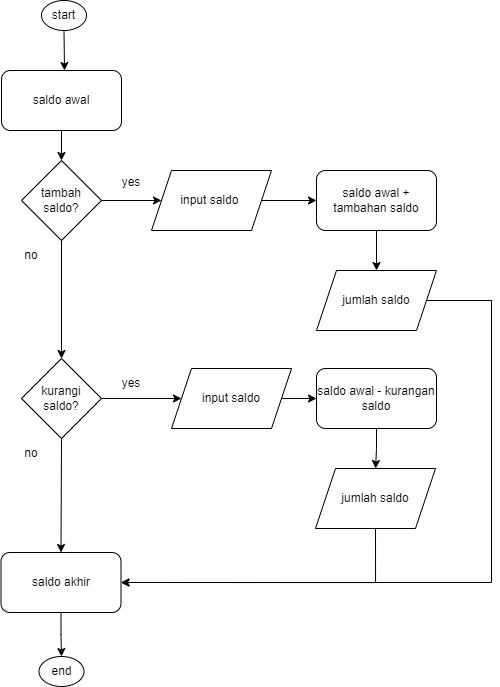

The diagram above was exported from draw.io. Its source (the exported page's mxGraphModel, read from the mxfile embedded in the PNG):
<mxGraphModel dx="793" dy="655" grid="1" gridSize="10" guides="1" tooltips="1" connect="1" arrows="1" fold="1" page="1" pageScale="1" pageWidth="1169" pageHeight="827" background="none" math="0" shadow="0">
  <root>
    <mxCell id="0" />
    <mxCell id="1" parent="0" />
    <mxCell id="Il9BjlTFlCj-LYGu8zHZ-56" value="start" style="ellipse;whiteSpace=wrap;html=1;" vertex="1" parent="1">
      <mxGeometry x="310" y="30" width="45" height="30" as="geometry" />
    </mxCell>
    <mxCell id="Il9BjlTFlCj-LYGu8zHZ-57" value="" style="endArrow=classic;html=1;rounded=0;exitX=0.5;exitY=1;exitDx=0;exitDy=0;" edge="1" parent="1" source="Il9BjlTFlCj-LYGu8zHZ-56">
      <mxGeometry width="50" height="50" relative="1" as="geometry">
        <mxPoint x="250" y="210" as="sourcePoint" />
        <mxPoint x="333" y="100" as="targetPoint" />
      </mxGeometry>
    </mxCell>
    <mxCell id="Il9BjlTFlCj-LYGu8zHZ-60" value="saldo awal" style="rounded=1;whiteSpace=wrap;html=1;" vertex="1" parent="1">
      <mxGeometry x="270" y="100" width="120" height="60" as="geometry" />
    </mxCell>
    <mxCell id="Il9BjlTFlCj-LYGu8zHZ-61" value="tambah saldo?" style="rhombus;whiteSpace=wrap;html=1;" vertex="1" parent="1">
      <mxGeometry x="290" y="190" width="80" height="80" as="geometry" />
    </mxCell>
    <mxCell id="Il9BjlTFlCj-LYGu8zHZ-62" value="" style="endArrow=classic;html=1;rounded=0;exitX=0.5;exitY=1;exitDx=0;exitDy=0;entryX=0.5;entryY=0;entryDx=0;entryDy=0;" edge="1" parent="1" source="Il9BjlTFlCj-LYGu8zHZ-60" target="Il9BjlTFlCj-LYGu8zHZ-61">
      <mxGeometry width="50" height="50" relative="1" as="geometry">
        <mxPoint x="250" y="210" as="sourcePoint" />
        <mxPoint x="300" y="160" as="targetPoint" />
      </mxGeometry>
    </mxCell>
    <mxCell id="Il9BjlTFlCj-LYGu8zHZ-63" value="" style="endArrow=classic;html=1;rounded=0;exitX=0.5;exitY=1;exitDx=0;exitDy=0;entryX=0.5;entryY=0;entryDx=0;entryDy=0;" edge="1" parent="1" source="Il9BjlTFlCj-LYGu8zHZ-61" target="Il9BjlTFlCj-LYGu8zHZ-72">
      <mxGeometry width="50" height="50" relative="1" as="geometry">
        <mxPoint x="330" y="270" as="sourcePoint" />
        <mxPoint x="330" y="320" as="targetPoint" />
      </mxGeometry>
    </mxCell>
    <mxCell id="Il9BjlTFlCj-LYGu8zHZ-64" value="" style="endArrow=classic;html=1;rounded=0;" edge="1" parent="1">
      <mxGeometry width="50" height="50" relative="1" as="geometry">
        <mxPoint x="370" y="230" as="sourcePoint" />
        <mxPoint x="430" y="230" as="targetPoint" />
      </mxGeometry>
    </mxCell>
    <mxCell id="Il9BjlTFlCj-LYGu8zHZ-65" value="input saldo&amp;nbsp;" style="shape=parallelogram;perimeter=parallelogramPerimeter;whiteSpace=wrap;html=1;fixedSize=1;" vertex="1" parent="1">
      <mxGeometry x="420" y="200" width="120" height="60" as="geometry" />
    </mxCell>
    <mxCell id="Il9BjlTFlCj-LYGu8zHZ-66" value="yes" style="text;html=1;strokeColor=none;fillColor=none;align=center;verticalAlign=middle;whiteSpace=wrap;rounded=0;" vertex="1" parent="1">
      <mxGeometry x="370" y="197" width="60" height="30" as="geometry" />
    </mxCell>
    <mxCell id="Il9BjlTFlCj-LYGu8zHZ-67" value="no" style="text;html=1;strokeColor=none;fillColor=none;align=center;verticalAlign=middle;whiteSpace=wrap;rounded=0;" vertex="1" parent="1">
      <mxGeometry x="270" y="270" width="60" height="30" as="geometry" />
    </mxCell>
    <mxCell id="Il9BjlTFlCj-LYGu8zHZ-68" value="saldo awal + tambahan saldo" style="rounded=1;whiteSpace=wrap;html=1;" vertex="1" parent="1">
      <mxGeometry x="585" y="200" width="120" height="60" as="geometry" />
    </mxCell>
    <mxCell id="Il9BjlTFlCj-LYGu8zHZ-69" value="" style="endArrow=classic;html=1;rounded=0;entryX=0;entryY=0.5;entryDx=0;entryDy=0;" edge="1" parent="1" target="Il9BjlTFlCj-LYGu8zHZ-68">
      <mxGeometry width="50" height="50" relative="1" as="geometry">
        <mxPoint x="530" y="230" as="sourcePoint" />
        <mxPoint x="580" y="180" as="targetPoint" />
      </mxGeometry>
    </mxCell>
    <mxCell id="Il9BjlTFlCj-LYGu8zHZ-70" value="jumlah saldo" style="shape=parallelogram;perimeter=parallelogramPerimeter;whiteSpace=wrap;html=1;fixedSize=1;" vertex="1" parent="1">
      <mxGeometry x="585" y="300" width="120" height="60" as="geometry" />
    </mxCell>
    <mxCell id="Il9BjlTFlCj-LYGu8zHZ-71" value="" style="endArrow=classic;html=1;rounded=0;exitX=0.5;exitY=1;exitDx=0;exitDy=0;entryX=0.5;entryY=0;entryDx=0;entryDy=0;" edge="1" parent="1" source="Il9BjlTFlCj-LYGu8zHZ-68" target="Il9BjlTFlCj-LYGu8zHZ-70">
      <mxGeometry width="50" height="50" relative="1" as="geometry">
        <mxPoint x="440" y="210" as="sourcePoint" />
        <mxPoint x="490" y="160" as="targetPoint" />
      </mxGeometry>
    </mxCell>
    <mxCell id="Il9BjlTFlCj-LYGu8zHZ-72" value="kurangi saldo?" style="rhombus;whiteSpace=wrap;html=1;" vertex="1" parent="1">
      <mxGeometry x="290" y="388" width="80" height="80" as="geometry" />
    </mxCell>
    <mxCell id="Il9BjlTFlCj-LYGu8zHZ-73" value="" style="endArrow=classic;html=1;rounded=0;exitX=0.5;exitY=1;exitDx=0;exitDy=0;entryX=0.5;entryY=0;entryDx=0;entryDy=0;" edge="1" parent="1" target="Il9BjlTFlCj-LYGu8zHZ-88">
      <mxGeometry width="50" height="50" relative="1" as="geometry">
        <mxPoint x="330" y="468" as="sourcePoint" />
        <mxPoint x="330" y="518" as="targetPoint" />
      </mxGeometry>
    </mxCell>
    <mxCell id="Il9BjlTFlCj-LYGu8zHZ-74" value="yes" style="text;html=1;strokeColor=none;fillColor=none;align=center;verticalAlign=middle;whiteSpace=wrap;rounded=0;" vertex="1" parent="1">
      <mxGeometry x="370" y="398" width="60" height="30" as="geometry" />
    </mxCell>
    <mxCell id="Il9BjlTFlCj-LYGu8zHZ-75" value="no" style="text;html=1;strokeColor=none;fillColor=none;align=center;verticalAlign=middle;whiteSpace=wrap;rounded=0;" vertex="1" parent="1">
      <mxGeometry x="270" y="468" width="60" height="30" as="geometry" />
    </mxCell>
    <mxCell id="Il9BjlTFlCj-LYGu8zHZ-76" value="" style="endArrow=classic;html=1;rounded=0;exitX=0;exitY=1;exitDx=0;exitDy=0;" edge="1" parent="1" source="Il9BjlTFlCj-LYGu8zHZ-74">
      <mxGeometry width="50" height="50" relative="1" as="geometry">
        <mxPoint x="380" y="308" as="sourcePoint" />
        <mxPoint x="450" y="428" as="targetPoint" />
      </mxGeometry>
    </mxCell>
    <mxCell id="Il9BjlTFlCj-LYGu8zHZ-77" value="input saldo" style="shape=parallelogram;perimeter=parallelogramPerimeter;whiteSpace=wrap;html=1;fixedSize=1;" vertex="1" parent="1">
      <mxGeometry x="440" y="398" width="120" height="60" as="geometry" />
    </mxCell>
    <mxCell id="Il9BjlTFlCj-LYGu8zHZ-79" value="" style="endArrow=classic;html=1;rounded=0;exitX=1;exitY=0.5;exitDx=0;exitDy=0;entryX=1;entryY=0.5;entryDx=0;entryDy=0;" edge="1" parent="1" source="Il9BjlTFlCj-LYGu8zHZ-70" target="Il9BjlTFlCj-LYGu8zHZ-88">
      <mxGeometry width="50" height="50" relative="1" as="geometry">
        <mxPoint x="440" y="410" as="sourcePoint" />
        <mxPoint x="760" y="600" as="targetPoint" />
        <Array as="points">
          <mxPoint x="760" y="330" />
          <mxPoint x="760" y="612" />
        </Array>
      </mxGeometry>
    </mxCell>
    <mxCell id="Il9BjlTFlCj-LYGu8zHZ-80" value="" style="endArrow=classic;html=1;rounded=0;exitX=1;exitY=0.5;exitDx=0;exitDy=0;entryX=0;entryY=0.5;entryDx=0;entryDy=0;" edge="1" parent="1" source="Il9BjlTFlCj-LYGu8zHZ-77" target="Il9BjlTFlCj-LYGu8zHZ-81">
      <mxGeometry width="50" height="50" relative="1" as="geometry">
        <mxPoint x="440" y="410" as="sourcePoint" />
        <mxPoint x="590" y="430" as="targetPoint" />
      </mxGeometry>
    </mxCell>
    <mxCell id="Il9BjlTFlCj-LYGu8zHZ-87" style="edgeStyle=orthogonalEdgeStyle;rounded=0;orthogonalLoop=1;jettySize=auto;html=1;exitX=0.5;exitY=1;exitDx=0;exitDy=0;" edge="1" parent="1" source="Il9BjlTFlCj-LYGu8zHZ-81" target="Il9BjlTFlCj-LYGu8zHZ-85">
      <mxGeometry relative="1" as="geometry" />
    </mxCell>
    <mxCell id="Il9BjlTFlCj-LYGu8zHZ-81" value="saldo awal - kurangan saldo" style="rounded=1;whiteSpace=wrap;html=1;" vertex="1" parent="1">
      <mxGeometry x="585" y="398" width="120" height="60" as="geometry" />
    </mxCell>
    <mxCell id="Il9BjlTFlCj-LYGu8zHZ-84" value="end" style="ellipse;whiteSpace=wrap;html=1;" vertex="1" parent="1">
      <mxGeometry x="307.5" y="686" width="45" height="30" as="geometry" />
    </mxCell>
    <mxCell id="Il9BjlTFlCj-LYGu8zHZ-91" style="edgeStyle=orthogonalEdgeStyle;rounded=0;orthogonalLoop=1;jettySize=auto;html=1;exitX=0.5;exitY=1;exitDx=0;exitDy=0;entryX=1;entryY=0.5;entryDx=0;entryDy=0;" edge="1" parent="1" source="Il9BjlTFlCj-LYGu8zHZ-85" target="Il9BjlTFlCj-LYGu8zHZ-88">
      <mxGeometry relative="1" as="geometry" />
    </mxCell>
    <mxCell id="Il9BjlTFlCj-LYGu8zHZ-85" value="jumlah saldo" style="shape=parallelogram;perimeter=parallelogramPerimeter;whiteSpace=wrap;html=1;fixedSize=1;" vertex="1" parent="1">
      <mxGeometry x="584" y="498" width="120" height="60" as="geometry" />
    </mxCell>
    <mxCell id="Il9BjlTFlCj-LYGu8zHZ-90" style="edgeStyle=orthogonalEdgeStyle;rounded=0;orthogonalLoop=1;jettySize=auto;html=1;exitX=0.5;exitY=1;exitDx=0;exitDy=0;entryX=0.5;entryY=0;entryDx=0;entryDy=0;" edge="1" parent="1" source="Il9BjlTFlCj-LYGu8zHZ-88" target="Il9BjlTFlCj-LYGu8zHZ-84">
      <mxGeometry relative="1" as="geometry" />
    </mxCell>
    <mxCell id="Il9BjlTFlCj-LYGu8zHZ-88" value="saldo akhir" style="rounded=1;whiteSpace=wrap;html=1;" vertex="1" parent="1">
      <mxGeometry x="269.5" y="582" width="120" height="60" as="geometry" />
    </mxCell>
  </root>
</mxGraphModel>